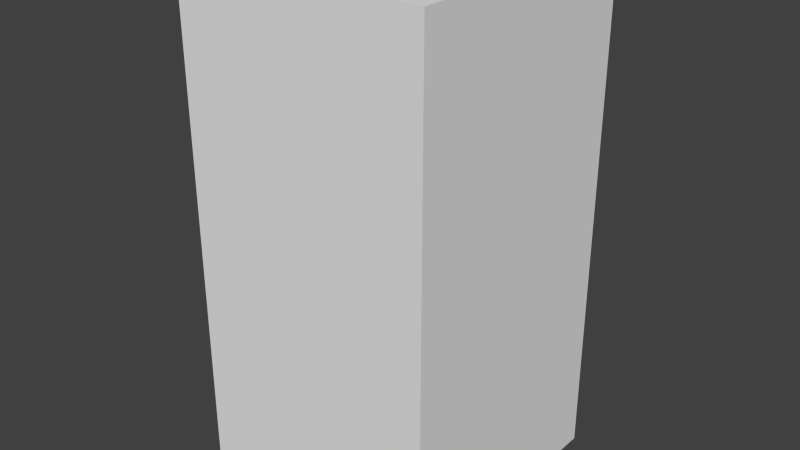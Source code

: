 # Source: brownTreeSix.blend  (saved by Blender 2.68.0; exported with 4.5.12 LTS)
import bpy
from mathutils import Matrix  # noqa: F401  (used for matrix-valued properties, if any)

bpy.ops.wm.read_factory_settings(use_empty=True)
scene = bpy.context.scene
scene.name = 'Scene'

# ---- collections
col_collection_1 = bpy.data.collections.new('Collection 1'); scene.collection.children.link(col_collection_1)

# ---- world
world_world = bpy.data.worlds.new('World'); scene.world = world_world
world_world.color = (0.05088, 0.05088, 0.05088)
world_world.use_sun_shadow = False
world_world.sun_shadow_jitter_overblur = 0.0
world_world.cycles.sampling_method = 'MANUAL'
world_world.cycles.sample_map_resolution = 256

# ---- meshes
me_browntreesix = bpy.data.meshes.new('brownTreeSix')
me_browntreesix.from_pydata([(-0.5, -0.5, -1.0), (-0.5, 0.5, -1.0), (0.5, 0.5, -1.0), (0.5, -0.5, -1.0), (-0.5, -0.5, 1.0), (-0.5, 0.5, 1.0), (0.5, 0.5, 1.0), (0.5, -0.5, 1.0)], [], [(4, 5, 1, 0), (5, 6, 2, 1), (6, 7, 3, 2), (7, 4, 0, 3), (0, 1, 2, 3), (7, 6, 5, 4)])
me_browntreesix.use_remesh_preserve_volume = False
me_browntreesix.use_remesh_preserve_attributes = False
me_browntreesix.use_mirror_vertex_groups = False
me_browntreesix.update()

# ---- objects
ob_browntreesix = bpy.data.objects.new('brownTreeSix', me_browntreesix)

# ---- transforms, parenting, visibility, modifiers, constraints
ob_browntreesix.location = (0.0, 0.0, 0.0)
ob_browntreesix.lineart.crease_threshold = 0.0

# ---- collection membership
col_collection_1.objects.link(ob_browntreesix)

# ---- scene / render settings (as saved in the file)
scene.frame_start = 1; scene.frame_end = 250; scene.frame_set(1)
scene.render.engine = 'BLENDER_EEVEE_NEXT'
scene.render.image_settings.color_mode = 'RGB'
scene.render.image_settings.compression = 90
scene.render.resolution_percentage = 50
scene.render.dither_intensity = 0.0
scene.cycles.use_denoising = False
scene.cycles.samples = 10
scene.cycles.sampling_pattern = 'TABULATED_SOBOL'
scene.cycles.light_sampling_threshold = 0.0
scene.cycles.use_adaptive_sampling = False
scene.cycles.use_light_tree = False
scene.cycles.blur_glossy = 0.0
scene.cycles.volume_bounces = 1
scene.cycles.pixel_filter_type = 'GAUSSIAN'
scene.cycles.sample_clamp_indirect = 0.0
scene.view_settings.view_transform = 'Standard'
bpy.context.view_layer.update()

# ---- added for rendering (the .blend has no active camera and no usable light): camera, sun
cam_auto = bpy.data.cameras.new('AutoCamera')
cam_auto.lens = 50.0
cam_auto.sensor_width = 36.0
cam_auto.clip_end = 1000.0
ob_auto_camera = bpy.data.objects.new('AutoCamera', cam_auto)
scene.collection.objects.link(ob_auto_camera)
ob_auto_camera.location = (2.26633, -2.71959, 1.81306)
ob_auto_camera.rotation_euler = (1.09748, -7.21219e-08, 0.694738)
scene.camera = ob_auto_camera
light_auto_sun = bpy.data.lights.new('AutoSun', 'SUN')
light_auto_sun.energy = 3.0
light_auto_sun.angle = 0.0523599
ob_auto_sun = bpy.data.objects.new('AutoSun', light_auto_sun)
scene.collection.objects.link(ob_auto_sun)
ob_auto_sun.rotation_euler = (0.872665, 0.174533, 0.523599)
bpy.context.view_layer.update()
